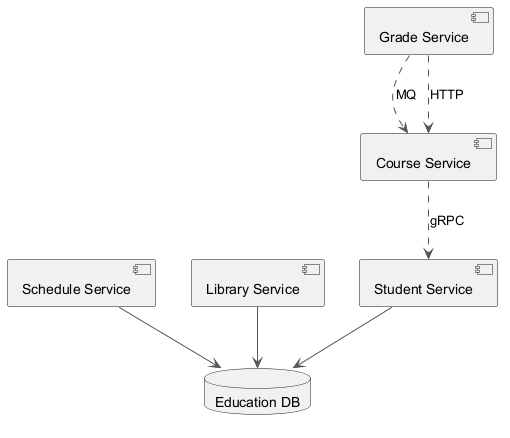

The diagram above was rendered by PlantUML. Its source (embedded in the PNG):
@startuml
skinparam ArrowColor #555555
component "Schedule Service" as C_ScheduleService
component "Course Service" as C_CourseService
component "Library Service" as C_LibraryService
component "Student Service" as C_StudentService
component "Grade Service" as C_GradeService
database "Education DB" as DB_education
C_ScheduleService --> DB_education
C_LibraryService --> DB_education
C_StudentService --> DB_education
C_GradeService ..> C_CourseService : MQ
C_GradeService ..> C_CourseService : HTTP
C_CourseService ..> C_StudentService : gRPC
@enduml